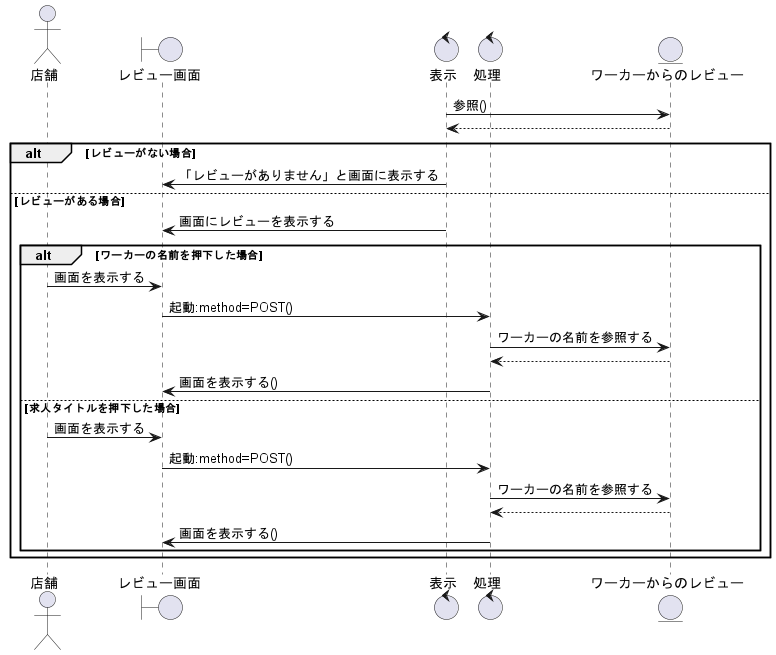

The diagram above was rendered by PlantUML. Its source (embedded in the PNG):
@startuml 店舗のレビューを閲覧する

actor 店舗 as cp1
boundary レビュー画面 as b1
control 表示 as co1
control 処理 as co2

entity ワーカーからのレビュー as wr1


co1 -> wr1 :参照()
co1 <-- wr1

alt レビューがない場合
b1 <- co1 : 「レビューがありません」と画面に表示する

else レビューがある場合
b1 <- co1 :画面にレビューを表示する

    alt ワーカーの名前を押下した場合
        cp1 -> b1 :画面を表示する
        b1 -> co2 : 起動:method=POST()
        co2 -> wr1 : ワーカーの名前を参照する
        co2 <-- wr1
        co2 -> b1 : 画面を表示する()

    else 求人タイトルを押下した場合
        cp1 -> b1 :画面を表示する
        b1 -> co2 : 起動:method=POST()
        co2 -> wr1 : ワーカーの名前を参照する
        co2 <-- wr1
        co2 -> b1 : 画面を表示する()
    end
end

@enduml